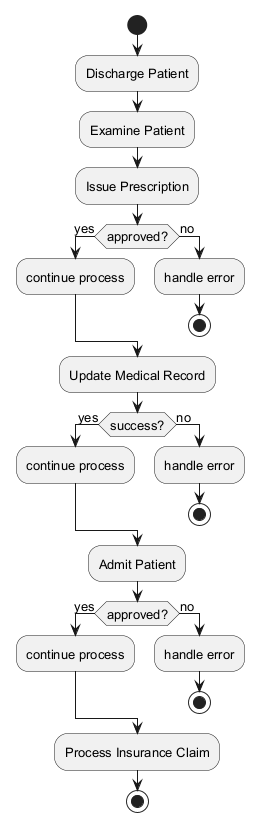

The diagram above was rendered by PlantUML. Its source (embedded in the PNG):
@startuml
skinparam backgroundColor #FFFFFF
skinparam classBackgroundColor #E8F4FA
skinparam classBorderColor #2C7DA0
skinparam defaultFontSize 13
start
:Discharge Patient;
:Examine Patient;
:Issue Prescription;
if (approved?) then (yes)
:continue process;
else (no)
:handle error;
stop
endif
:Update Medical Record;
if (success?) then (yes)
:continue process;
else (no)
:handle error;
stop
endif
:Admit Patient;
if (approved?) then (yes)
:continue process;
else (no)
:handle error;
stop
endif
:Process Insurance Claim;
stop
@enduml